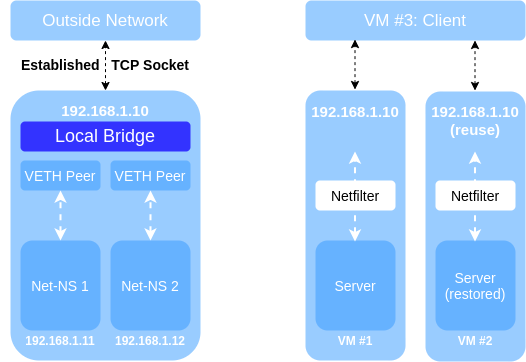

The diagram above was exported from draw.io. Its source (the exported page's mxGraphModel, read from the mxfile embedded in the PNG):
<mxGraphModel dx="1038" dy="562" grid="1" gridSize="10" guides="1" tooltips="1" connect="1" arrows="1" fold="1" page="1" pageScale="1" pageWidth="827" pageHeight="1169" math="0" shadow="0">
  <root>
    <mxCell id="0" />
    <mxCell id="1" parent="0" />
    <mxCell id="2" value="" style="rounded=1;whiteSpace=wrap;html=1;strokeColor=none;fontColor=#FFFFFF;fillColor=#99CCFF;" vertex="1" parent="1">
      <mxGeometry x="165" y="270" width="190" height="270" as="geometry" />
    </mxCell>
    <mxCell id="3" value="&lt;font style=&quot;font-size: 18px&quot;&gt;Local Bridge&lt;/font&gt;" style="rounded=1;whiteSpace=wrap;html=1;strokeColor=none;fontColor=#FFFFFF;fillColor=#3333FF;align=center;" vertex="1" parent="1">
      <mxGeometry x="175" y="301" width="170" height="30" as="geometry" />
    </mxCell>
    <mxCell id="4" value="&lt;font style=&quot;font-size: 14px&quot;&gt;VETH Peer&lt;/font&gt;" style="rounded=1;whiteSpace=wrap;html=1;strokeColor=none;fontColor=#FFFFFF;fillColor=#66B2FF;" vertex="1" parent="1">
      <mxGeometry x="175" y="340" width="80" height="30" as="geometry" />
    </mxCell>
    <mxCell id="5" value="&lt;font style=&quot;font-size: 14px&quot;&gt;VETH Peer&lt;/font&gt;" style="rounded=1;whiteSpace=wrap;html=1;strokeColor=none;fontColor=#FFFFFF;fillColor=#66B2FF;" vertex="1" parent="1">
      <mxGeometry x="265" y="340" width="80" height="30" as="geometry" />
    </mxCell>
    <mxCell id="6" value="&lt;b&gt;&lt;font style=&quot;font-size: 15px&quot; color=&quot;#ffffff&quot;&gt;192.168.1.10&lt;/font&gt;&lt;/b&gt;" style="text;html=1;strokeColor=none;fillColor=none;align=center;verticalAlign=middle;whiteSpace=wrap;rounded=0;" vertex="1" parent="1">
      <mxGeometry x="240" y="280" width="40" height="20" as="geometry" />
    </mxCell>
    <mxCell id="7" value="&lt;font style=&quot;font-size: 14px&quot;&gt;Net-NS 1&lt;/font&gt;" style="rounded=1;whiteSpace=wrap;html=1;strokeColor=none;fontColor=#FFFFFF;fillColor=#66B2FF;" vertex="1" parent="1">
      <mxGeometry x="175" y="420" width="80" height="90" as="geometry" />
    </mxCell>
    <mxCell id="8" value="&lt;font style=&quot;font-size: 14px&quot;&gt;Net-NS 2&lt;/font&gt;" style="rounded=1;whiteSpace=wrap;html=1;strokeColor=none;fontColor=#FFFFFF;fillColor=#66B2FF;" vertex="1" parent="1">
      <mxGeometry x="265" y="420" width="80" height="90" as="geometry" />
    </mxCell>
    <mxCell id="9" value="" style="endArrow=classic;startArrow=classic;html=1;exitX=0.5;exitY=0;exitDx=0;exitDy=0;entryX=0.5;entryY=1;entryDx=0;entryDy=0;dashed=1;strokeColor=#FFFFFF;strokeWidth=2;" edge="1" source="7" target="4" parent="1">
      <mxGeometry width="50" height="50" relative="1" as="geometry">
        <mxPoint x="390" y="310" as="sourcePoint" />
        <mxPoint x="440" y="260" as="targetPoint" />
      </mxGeometry>
    </mxCell>
    <mxCell id="10" value="" style="endArrow=classic;startArrow=classic;html=1;exitX=0.5;exitY=0;exitDx=0;exitDy=0;entryX=0.5;entryY=1;entryDx=0;entryDy=0;dashed=1;strokeColor=#FFFFFF;strokeWidth=2;" edge="1" source="8" target="5" parent="1">
      <mxGeometry width="50" height="50" relative="1" as="geometry">
        <mxPoint x="225" y="430" as="sourcePoint" />
        <mxPoint x="225" y="380" as="targetPoint" />
      </mxGeometry>
    </mxCell>
    <mxCell id="11" value="&lt;font style=&quot;font-size: 17px&quot;&gt;Outside Network&lt;/font&gt;" style="rounded=1;whiteSpace=wrap;html=1;strokeColor=none;fontColor=#FFFFFF;fillColor=#99CCFF;" vertex="1" parent="1">
      <mxGeometry x="165" y="180" width="190" height="40" as="geometry" />
    </mxCell>
    <mxCell id="12" value="" style="endArrow=classic;startArrow=classic;html=1;dashed=1;strokeColor=#000000;strokeWidth=1;entryX=0.5;entryY=1;entryDx=0;entryDy=0;exitX=0.5;exitY=0;exitDx=0;exitDy=0;" edge="1" source="2" target="11" parent="1">
      <mxGeometry width="50" height="50" relative="1" as="geometry">
        <mxPoint x="390" y="310" as="sourcePoint" />
        <mxPoint x="440" y="260" as="targetPoint" />
      </mxGeometry>
    </mxCell>
    <mxCell id="13" value="&lt;b&gt;&lt;font style=&quot;font-size: 14px&quot;&gt;Established&amp;nbsp; &amp;nbsp;TCP Socket&lt;/font&gt;&lt;/b&gt;" style="text;html=1;strokeColor=none;fillColor=none;align=center;verticalAlign=middle;whiteSpace=wrap;rounded=0;" vertex="1" parent="1">
      <mxGeometry x="155" y="234" width="210" height="20" as="geometry" />
    </mxCell>
    <mxCell id="14" value="&lt;b&gt;&lt;font style=&quot;font-size: 12px&quot; color=&quot;#ffffff&quot;&gt;192.168.1.11&lt;/font&gt;&lt;/b&gt;" style="text;html=1;strokeColor=none;fillColor=none;align=center;verticalAlign=middle;whiteSpace=wrap;rounded=0;" vertex="1" parent="1">
      <mxGeometry x="195" y="510" width="40" height="20" as="geometry" />
    </mxCell>
    <mxCell id="15" value="&lt;b&gt;&lt;font style=&quot;font-size: 12px&quot; color=&quot;#ffffff&quot;&gt;192.168.1.12&lt;br&gt;&lt;/font&gt;&lt;/b&gt;" style="text;html=1;strokeColor=none;fillColor=none;align=center;verticalAlign=middle;whiteSpace=wrap;rounded=0;" vertex="1" parent="1">
      <mxGeometry x="285" y="510" width="40" height="20" as="geometry" />
    </mxCell>
    <mxCell id="16" value="&lt;font style=&quot;font-size: 17px&quot;&gt;VM #3: Client&lt;/font&gt;" style="rounded=1;whiteSpace=wrap;html=1;strokeColor=none;fontColor=#FFFFFF;fillColor=#99CCFF;" vertex="1" parent="1">
      <mxGeometry x="460" y="180" width="220" height="40" as="geometry" />
    </mxCell>
    <mxCell id="17" value="" style="rounded=1;whiteSpace=wrap;html=1;strokeColor=none;fontColor=#FFFFFF;fillColor=#99CCFF;" vertex="1" parent="1">
      <mxGeometry x="460" y="270" width="100" height="270" as="geometry" />
    </mxCell>
    <mxCell id="18" value="" style="endArrow=classic;startArrow=classic;html=1;dashed=1;strokeColor=#000000;strokeWidth=1;entryX=0.5;entryY=1;entryDx=0;entryDy=0;exitX=0.5;exitY=0;exitDx=0;exitDy=0;" edge="1" parent="1">
      <mxGeometry width="50" height="50" relative="1" as="geometry">
        <mxPoint x="509.5" y="269" as="sourcePoint" />
        <mxPoint x="509.5" y="219" as="targetPoint" />
      </mxGeometry>
    </mxCell>
    <mxCell id="19" value="" style="rounded=1;whiteSpace=wrap;html=1;strokeColor=none;fontColor=#FFFFFF;fillColor=#99CCFF;" vertex="1" parent="1">
      <mxGeometry x="580" y="271" width="100" height="270" as="geometry" />
    </mxCell>
    <mxCell id="20" value="" style="endArrow=classic;startArrow=classic;html=1;dashed=1;strokeColor=#000000;strokeWidth=1;entryX=0.5;entryY=1;entryDx=0;entryDy=0;exitX=0.5;exitY=0;exitDx=0;exitDy=0;" edge="1" parent="1">
      <mxGeometry width="50" height="50" relative="1" as="geometry">
        <mxPoint x="629.5" y="270" as="sourcePoint" />
        <mxPoint x="629.5" y="220" as="targetPoint" />
      </mxGeometry>
    </mxCell>
    <mxCell id="21" value="&lt;b&gt;&lt;font style=&quot;font-size: 15px&quot; color=&quot;#ffffff&quot;&gt;192.168.1.10&lt;/font&gt;&lt;/b&gt;" style="text;html=1;strokeColor=none;fillColor=none;align=center;verticalAlign=middle;whiteSpace=wrap;rounded=0;" vertex="1" parent="1">
      <mxGeometry x="490" y="281" width="40" height="20" as="geometry" />
    </mxCell>
    <mxCell id="22" value="&lt;b&gt;&lt;font style=&quot;font-size: 15px&quot; color=&quot;#ffffff&quot;&gt;192.168.1.10&lt;br&gt;(reuse)&lt;br&gt;&lt;/font&gt;&lt;/b&gt;" style="text;html=1;strokeColor=none;fillColor=none;align=center;verticalAlign=middle;whiteSpace=wrap;rounded=0;" vertex="1" parent="1">
      <mxGeometry x="610" y="290" width="40" height="20" as="geometry" />
    </mxCell>
    <mxCell id="23" value="&lt;font style=&quot;font-size: 14px&quot;&gt;Server&lt;/font&gt;" style="rounded=1;whiteSpace=wrap;html=1;strokeColor=none;fontColor=#FFFFFF;fillColor=#66B2FF;" vertex="1" parent="1">
      <mxGeometry x="470" y="420" width="80" height="90" as="geometry" />
    </mxCell>
    <mxCell id="24" value="&lt;font style=&quot;font-size: 14px&quot;&gt;Server&lt;br&gt;(restored)&lt;br&gt;&lt;/font&gt;" style="rounded=1;whiteSpace=wrap;html=1;strokeColor=none;fontColor=#FFFFFF;fillColor=#66B2FF;" vertex="1" parent="1">
      <mxGeometry x="590" y="420" width="80" height="90" as="geometry" />
    </mxCell>
    <mxCell id="25" value="&lt;b&gt;&lt;font style=&quot;font-size: 12px&quot; color=&quot;#ffffff&quot;&gt;VM #1&lt;/font&gt;&lt;/b&gt;" style="text;html=1;strokeColor=none;fillColor=none;align=center;verticalAlign=middle;whiteSpace=wrap;rounded=0;" vertex="1" parent="1">
      <mxGeometry x="490" y="510" width="40" height="20" as="geometry" />
    </mxCell>
    <mxCell id="26" value="&lt;b&gt;&lt;font style=&quot;font-size: 12px&quot; color=&quot;#ffffff&quot;&gt;VM #2&lt;/font&gt;&lt;/b&gt;" style="text;html=1;strokeColor=none;fillColor=none;align=center;verticalAlign=middle;whiteSpace=wrap;rounded=0;" vertex="1" parent="1">
      <mxGeometry x="610" y="510" width="40" height="20" as="geometry" />
    </mxCell>
    <mxCell id="27" value="" style="endArrow=classic;startArrow=classic;html=1;exitX=0.5;exitY=0;exitDx=0;exitDy=0;dashed=1;strokeColor=#FFFFFF;strokeWidth=2;" edge="1" parent="1">
      <mxGeometry width="50" height="50" relative="1" as="geometry">
        <mxPoint x="509.5" y="421" as="sourcePoint" />
        <mxPoint x="509.5" y="331" as="targetPoint" />
      </mxGeometry>
    </mxCell>
    <mxCell id="28" value="" style="endArrow=classic;startArrow=classic;html=1;exitX=0.5;exitY=0;exitDx=0;exitDy=0;dashed=1;strokeColor=#FFFFFF;strokeWidth=2;" edge="1" parent="1">
      <mxGeometry width="50" height="50" relative="1" as="geometry">
        <mxPoint x="629.5" y="421" as="sourcePoint" />
        <mxPoint x="629.5" y="331" as="targetPoint" />
      </mxGeometry>
    </mxCell>
    <mxCell id="29" value="&lt;font style=&quot;font-size: 14px&quot; color=&quot;#000000&quot;&gt;Netfilter&lt;/font&gt;" style="rounded=1;whiteSpace=wrap;html=1;strokeColor=none;fontColor=#FFFFFF;fillColor=#FFFFFF;" vertex="1" parent="1">
      <mxGeometry x="470" y="360" width="80" height="30" as="geometry" />
    </mxCell>
    <mxCell id="30" value="&lt;font style=&quot;font-size: 14px&quot; color=&quot;#000000&quot;&gt;Netfilter&lt;/font&gt;" style="rounded=1;whiteSpace=wrap;html=1;strokeColor=none;fontColor=#FFFFFF;fillColor=#FFFFFF;" vertex="1" parent="1">
      <mxGeometry x="590" y="360" width="80" height="30" as="geometry" />
    </mxCell>
  </root>
</mxGraphModel>